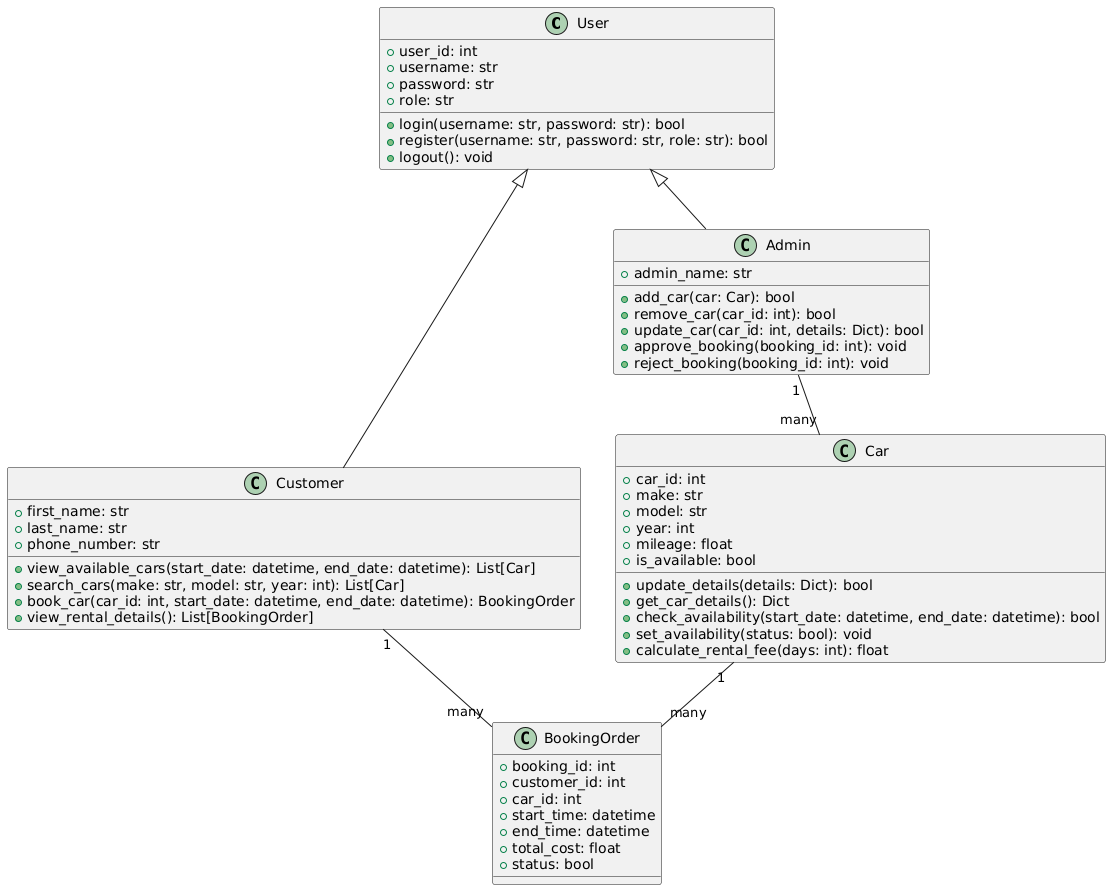

The diagram above was rendered by PlantUML. Its source (embedded in the PNG):
@startuml
class User {
  +user_id: int
  +username: str
  +password: str
  +role: str
  +login(username: str, password: str): bool
  +register(username: str, password: str, role: str): bool
  +logout(): void
}

class Customer {
  +first_name: str
  +last_name: str
  +phone_number: str
  +view_available_cars(start_date: datetime, end_date: datetime): List[Car]
  +search_cars(make: str, model: str, year: int): List[Car]
  +book_car(car_id: int, start_date: datetime, end_date: datetime): BookingOrder
  +view_rental_details(): List[BookingOrder]
}

class Admin {
  +admin_name: str
  +add_car(car: Car): bool
  +remove_car(car_id: int): bool
  +update_car(car_id: int, details: Dict): bool
  +approve_booking(booking_id: int): void
  +reject_booking(booking_id: int): void
}

class Car {
  +car_id: int
  +make: str
  +model: str
  +year: int
  +mileage: float
  +is_available: bool
  +update_details(details: Dict): bool
  +get_car_details(): Dict
  +check_availability(start_date: datetime, end_date: datetime): bool
  +set_availability(status: bool): void
  +calculate_rental_fee(days: int): float
}

class BookingOrder {
  +booking_id: int
  +customer_id: int
  +car_id: int
  +start_time: datetime
  +end_time: datetime
  +total_cost: float
  +status: bool
}

User <|-- Customer
User <|-- Admin
Customer "1" -- "many" BookingOrder
Admin "1" -- "many" Car
Car "1" -- "many" BookingOrder
@enduml